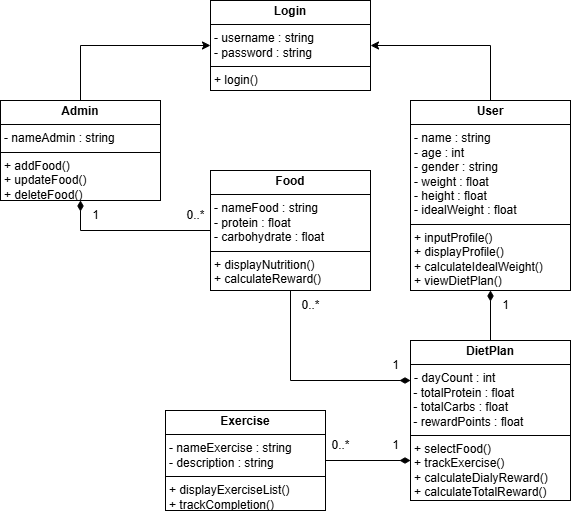

The diagram above was exported from draw.io. Its source (the exported page's mxGraphModel, read from the mxfile embedded in the PNG):
<mxGraphModel dx="1194" dy="558" grid="1" gridSize="10" guides="1" tooltips="1" connect="1" arrows="1" fold="1" page="1" pageScale="1" pageWidth="850" pageHeight="1100" math="0" shadow="0">
  <root>
    <mxCell id="oU3nYyCm0UZ5MoDoBCzw-0" />
    <mxCell id="oU3nYyCm0UZ5MoDoBCzw-1" parent="oU3nYyCm0UZ5MoDoBCzw-0" />
    <mxCell id="oU3nYyCm0UZ5MoDoBCzw-18" value="&lt;p style=&quot;margin:0px;margin-top:4px;text-align:center;&quot;&gt;&lt;b&gt;Login&lt;/b&gt;&lt;/p&gt;&lt;hr size=&quot;1&quot; style=&quot;border-style:solid;&quot;&gt;&lt;p style=&quot;margin:0px;margin-left:4px;&quot;&gt;- username : string&lt;/p&gt;&lt;p style=&quot;margin:0px;margin-left:4px;&quot;&gt;- password : string&lt;/p&gt;&lt;hr size=&quot;1&quot; style=&quot;border-style:solid;&quot;&gt;&lt;p style=&quot;margin:0px;margin-left:4px;&quot;&gt;&lt;span style=&quot;background-color: initial;&quot;&gt;+ login()&lt;/span&gt;&lt;/p&gt;" style="verticalAlign=top;align=left;overflow=fill;html=1;whiteSpace=wrap;" parent="oU3nYyCm0UZ5MoDoBCzw-1" vertex="1">
      <mxGeometry x="390" y="20" width="160" height="90" as="geometry" />
    </mxCell>
    <mxCell id="HU-Cr28suGz_P9B8ugQF-0" style="edgeStyle=orthogonalEdgeStyle;rounded=0;orthogonalLoop=1;jettySize=auto;html=1;exitX=0.5;exitY=0;exitDx=0;exitDy=0;entryX=0;entryY=0.5;entryDx=0;entryDy=0;" parent="oU3nYyCm0UZ5MoDoBCzw-1" source="N11xahHFEkacQJzdzbYH-1" target="oU3nYyCm0UZ5MoDoBCzw-18" edge="1">
      <mxGeometry relative="1" as="geometry" />
    </mxCell>
    <mxCell id="N11xahHFEkacQJzdzbYH-1" value="&lt;p style=&quot;margin:0px;margin-top:4px;text-align:center;&quot;&gt;&lt;b&gt;Admin&lt;/b&gt;&lt;/p&gt;&lt;hr size=&quot;1&quot; style=&quot;border-style:solid;&quot;&gt;&lt;p style=&quot;margin:0px;margin-left:4px;&quot;&gt;- nameAdmin : string&lt;/p&gt;&lt;hr size=&quot;1&quot; style=&quot;border-style:solid;&quot;&gt;&lt;p style=&quot;margin:0px;margin-left:4px;&quot;&gt;+ addFood()&lt;/p&gt;&lt;p style=&quot;margin:0px;margin-left:4px;&quot;&gt;+ updateFood()&lt;/p&gt;&lt;p style=&quot;margin:0px;margin-left:4px;&quot;&gt;+ deleteFood()&lt;/p&gt;" style="verticalAlign=top;align=left;overflow=fill;html=1;whiteSpace=wrap;" parent="oU3nYyCm0UZ5MoDoBCzw-1" vertex="1">
      <mxGeometry x="180" y="120" width="160" height="100" as="geometry" />
    </mxCell>
    <mxCell id="N11xahHFEkacQJzdzbYH-3" value="&lt;p style=&quot;margin:0px;margin-top:4px;text-align:center;&quot;&gt;&lt;b&gt;DietPlan&lt;/b&gt;&lt;/p&gt;&lt;hr size=&quot;1&quot; style=&quot;border-style:solid;&quot;&gt;&lt;p style=&quot;margin:0px;margin-left:4px;&quot;&gt;- dayCount : int&lt;/p&gt;&lt;div&gt;&amp;nbsp;- totalProtein : float&lt;/div&gt;&lt;div&gt;&amp;nbsp;- totalCarbs : float&lt;br&gt;&amp;nbsp;- rewardPoints : float&lt;/div&gt;&lt;hr size=&quot;1&quot; style=&quot;border-style:solid;&quot;&gt;&lt;p style=&quot;margin:0px;margin-left:4px;&quot;&gt;+ selectFood()&lt;/p&gt;&lt;p style=&quot;margin:0px;margin-left:4px;&quot;&gt;+ trackExercise()&lt;/p&gt;&lt;p style=&quot;margin:0px;margin-left:4px;&quot;&gt;+ calculateDialyReward()&lt;/p&gt;&lt;p style=&quot;margin:0px;margin-left:4px;&quot;&gt;+ calculateTotalReward()&lt;/p&gt;" style="verticalAlign=top;align=left;overflow=fill;html=1;whiteSpace=wrap;" parent="oU3nYyCm0UZ5MoDoBCzw-1" vertex="1">
      <mxGeometry x="590" y="360" width="160" height="160" as="geometry" />
    </mxCell>
    <mxCell id="HU-Cr28suGz_P9B8ugQF-1" style="edgeStyle=orthogonalEdgeStyle;rounded=0;orthogonalLoop=1;jettySize=auto;html=1;entryX=1;entryY=0.5;entryDx=0;entryDy=0;exitX=0.5;exitY=0;exitDx=0;exitDy=0;" parent="oU3nYyCm0UZ5MoDoBCzw-1" source="N11xahHFEkacQJzdzbYH-7" target="oU3nYyCm0UZ5MoDoBCzw-18" edge="1">
      <mxGeometry relative="1" as="geometry" />
    </mxCell>
    <mxCell id="N11xahHFEkacQJzdzbYH-7" value="&lt;p style=&quot;margin:0px;margin-top:4px;text-align:center;&quot;&gt;&lt;b&gt;User&lt;/b&gt;&lt;/p&gt;&lt;hr size=&quot;1&quot; style=&quot;border-style:solid;&quot;&gt;&lt;p style=&quot;margin:0px;margin-left:4px;&quot;&gt;-&amp;nbsp;&lt;span style=&quot;background-color: initial;&quot;&gt;name : string&lt;/span&gt;&lt;/p&gt;&lt;p style=&quot;margin:0px;margin-left:4px;&quot;&gt;- age : int&lt;/p&gt;&lt;p style=&quot;margin:0px;margin-left:4px;&quot;&gt;- gender : string&lt;/p&gt;&lt;p style=&quot;margin:0px;margin-left:4px;&quot;&gt;- weight : float&lt;/p&gt;&lt;p style=&quot;margin:0px;margin-left:4px;&quot;&gt;- height : float&lt;/p&gt;&lt;p style=&quot;margin:0px;margin-left:4px;&quot;&gt;- idealWeight : float&lt;/p&gt;&lt;hr size=&quot;1&quot; style=&quot;border-style:solid;&quot;&gt;&lt;p style=&quot;margin:0px;margin-left:4px;&quot;&gt;+ inputProfile()&lt;/p&gt;&lt;p style=&quot;margin:0px;margin-left:4px;&quot;&gt;+ displayProfile()&lt;/p&gt;&lt;p style=&quot;margin:0px;margin-left:4px;&quot;&gt;+ calculateIdealWeight()&lt;/p&gt;&lt;p style=&quot;margin:0px;margin-left:4px;&quot;&gt;+ viewDietPlan()&lt;/p&gt;" style="verticalAlign=top;align=left;overflow=fill;html=1;whiteSpace=wrap;" parent="oU3nYyCm0UZ5MoDoBCzw-1" vertex="1">
      <mxGeometry x="590" y="120" width="160" height="190" as="geometry" />
    </mxCell>
    <mxCell id="N11xahHFEkacQJzdzbYH-8" value="&lt;p style=&quot;margin:0px;margin-top:4px;text-align:center;&quot;&gt;&lt;b&gt;Food&lt;/b&gt;&lt;/p&gt;&lt;hr size=&quot;1&quot; style=&quot;border-style:solid;&quot;&gt;&lt;p style=&quot;margin: 0px 0px 0px 4px;&quot;&gt;- nameFood : string&lt;/p&gt;&lt;p style=&quot;margin: 0px 0px 0px 4px;&quot;&gt;- protein : float&lt;/p&gt;&lt;p style=&quot;margin: 0px 0px 0px 4px;&quot;&gt;- carbohydrate : float&lt;/p&gt;&lt;hr size=&quot;1&quot; style=&quot;border-style:solid;&quot;&gt;&lt;p style=&quot;margin:0px;margin-left:4px;&quot;&gt;+ displayNutrition()&lt;/p&gt;&lt;p style=&quot;margin:0px;margin-left:4px;&quot;&gt;+ calculateReward()&lt;/p&gt;" style="verticalAlign=top;align=left;overflow=fill;html=1;whiteSpace=wrap;" parent="oU3nYyCm0UZ5MoDoBCzw-1" vertex="1">
      <mxGeometry x="390" y="190" width="160" height="120" as="geometry" />
    </mxCell>
    <mxCell id="N11xahHFEkacQJzdzbYH-10" value="&lt;p style=&quot;margin:0px;margin-top:4px;text-align:center;&quot;&gt;&lt;b&gt;Exercise&lt;/b&gt;&lt;/p&gt;&lt;hr size=&quot;1&quot; style=&quot;border-style:solid;&quot;&gt;&lt;p style=&quot;margin:0px;margin-left:4px;&quot;&gt;- nameExercise : string&lt;/p&gt;&lt;p style=&quot;margin:0px;margin-left:4px;&quot;&gt;&lt;span style=&quot;background-color: initial;&quot;&gt;- description : string&lt;/span&gt;&lt;/p&gt;&lt;hr size=&quot;1&quot; style=&quot;border-style:solid;&quot;&gt;&lt;p style=&quot;margin:0px;margin-left:4px;&quot;&gt;+ displayExerciseList()&lt;/p&gt;&lt;p style=&quot;margin:0px;margin-left:4px;&quot;&gt;+ trackCompletion()&lt;/p&gt;" style="verticalAlign=top;align=left;overflow=fill;html=1;whiteSpace=wrap;" parent="oU3nYyCm0UZ5MoDoBCzw-1" vertex="1">
      <mxGeometry x="345" y="430" width="160" height="100" as="geometry" />
    </mxCell>
    <mxCell id="HU-Cr28suGz_P9B8ugQF-9" value="" style="endArrow=none;startArrow=diamondThin;endFill=0;startFill=1;html=1;verticalAlign=bottom;labelBackgroundColor=none;strokeWidth=1;startSize=8;endSize=8;rounded=0;exitX=0.5;exitY=1;exitDx=0;exitDy=0;entryX=0.5;entryY=0;entryDx=0;entryDy=0;" parent="oU3nYyCm0UZ5MoDoBCzw-1" source="N11xahHFEkacQJzdzbYH-7" target="N11xahHFEkacQJzdzbYH-3" edge="1">
      <mxGeometry width="160" relative="1" as="geometry">
        <mxPoint x="640" y="320" as="sourcePoint" />
        <mxPoint x="800" y="320" as="targetPoint" />
      </mxGeometry>
    </mxCell>
    <mxCell id="HU-Cr28suGz_P9B8ugQF-11" value="" style="endArrow=none;startArrow=diamondThin;endFill=0;startFill=1;html=1;verticalAlign=bottom;labelBackgroundColor=none;strokeWidth=1;startSize=8;endSize=8;rounded=0;exitX=0;exitY=0.75;exitDx=0;exitDy=0;entryX=1;entryY=0.5;entryDx=0;entryDy=0;" parent="oU3nYyCm0UZ5MoDoBCzw-1" source="N11xahHFEkacQJzdzbYH-3" target="N11xahHFEkacQJzdzbYH-10" edge="1">
      <mxGeometry width="160" relative="1" as="geometry">
        <mxPoint x="669.73" y="540" as="sourcePoint" />
        <mxPoint x="669.73" y="610" as="targetPoint" />
      </mxGeometry>
    </mxCell>
    <mxCell id="HU-Cr28suGz_P9B8ugQF-13" value="" style="endArrow=none;startArrow=diamondThin;endFill=0;startFill=1;html=1;verticalAlign=bottom;labelBackgroundColor=none;strokeWidth=1;startSize=8;endSize=8;rounded=0;exitX=0.5;exitY=1;exitDx=0;exitDy=0;entryX=0;entryY=0.5;entryDx=0;entryDy=0;" parent="oU3nYyCm0UZ5MoDoBCzw-1" source="N11xahHFEkacQJzdzbYH-1" target="N11xahHFEkacQJzdzbYH-8" edge="1">
      <mxGeometry width="160" relative="1" as="geometry">
        <mxPoint x="260" y="220" as="sourcePoint" />
        <mxPoint x="260" y="290" as="targetPoint" />
        <Array as="points">
          <mxPoint x="260" y="250" />
        </Array>
      </mxGeometry>
    </mxCell>
    <mxCell id="HU-Cr28suGz_P9B8ugQF-14" value="" style="endArrow=none;startArrow=diamondThin;endFill=0;startFill=1;html=1;verticalAlign=bottom;labelBackgroundColor=none;strokeWidth=1;startSize=8;endSize=8;rounded=0;exitX=0;exitY=0.25;exitDx=0;exitDy=0;entryX=0.5;entryY=1;entryDx=0;entryDy=0;" parent="oU3nYyCm0UZ5MoDoBCzw-1" source="N11xahHFEkacQJzdzbYH-3" target="N11xahHFEkacQJzdzbYH-8" edge="1">
      <mxGeometry width="160" relative="1" as="geometry">
        <mxPoint x="510" y="350" as="sourcePoint" />
        <mxPoint x="510" y="400" as="targetPoint" />
        <Array as="points">
          <mxPoint x="470" y="400" />
        </Array>
      </mxGeometry>
    </mxCell>
    <mxCell id="HU-Cr28suGz_P9B8ugQF-15" value="1" style="text;html=1;align=center;verticalAlign=middle;resizable=0;points=[];autosize=1;strokeColor=none;fillColor=none;" parent="oU3nYyCm0UZ5MoDoBCzw-1" vertex="1">
      <mxGeometry x="670" y="310" width="30" height="30" as="geometry" />
    </mxCell>
    <mxCell id="HU-Cr28suGz_P9B8ugQF-17" value="1" style="text;html=1;align=center;verticalAlign=middle;resizable=0;points=[];autosize=1;strokeColor=none;fillColor=none;" parent="oU3nYyCm0UZ5MoDoBCzw-1" vertex="1">
      <mxGeometry x="260" y="220" width="30" height="30" as="geometry" />
    </mxCell>
    <mxCell id="HU-Cr28suGz_P9B8ugQF-18" value="0..*" style="text;html=1;align=center;verticalAlign=middle;resizable=0;points=[];autosize=1;strokeColor=none;fillColor=none;" parent="oU3nYyCm0UZ5MoDoBCzw-1" vertex="1">
      <mxGeometry x="355" y="220" width="40" height="30" as="geometry" />
    </mxCell>
    <mxCell id="HU-Cr28suGz_P9B8ugQF-19" value="1" style="text;html=1;align=center;verticalAlign=middle;resizable=0;points=[];autosize=1;strokeColor=none;fillColor=none;" parent="oU3nYyCm0UZ5MoDoBCzw-1" vertex="1">
      <mxGeometry x="560" y="370" width="30" height="30" as="geometry" />
    </mxCell>
    <mxCell id="HU-Cr28suGz_P9B8ugQF-20" value="0..*" style="text;html=1;align=center;verticalAlign=middle;resizable=0;points=[];autosize=1;strokeColor=none;fillColor=none;" parent="oU3nYyCm0UZ5MoDoBCzw-1" vertex="1">
      <mxGeometry x="470" y="310" width="40" height="30" as="geometry" />
    </mxCell>
    <mxCell id="HU-Cr28suGz_P9B8ugQF-21" value="1" style="text;html=1;align=center;verticalAlign=middle;resizable=0;points=[];autosize=1;strokeColor=none;fillColor=none;" parent="oU3nYyCm0UZ5MoDoBCzw-1" vertex="1">
      <mxGeometry x="560" y="450" width="30" height="30" as="geometry" />
    </mxCell>
    <mxCell id="HU-Cr28suGz_P9B8ugQF-22" value="0..*" style="text;html=1;align=center;verticalAlign=middle;resizable=0;points=[];autosize=1;strokeColor=none;fillColor=none;" parent="oU3nYyCm0UZ5MoDoBCzw-1" vertex="1">
      <mxGeometry x="500" y="450" width="40" height="30" as="geometry" />
    </mxCell>
  </root>
</mxGraphModel>